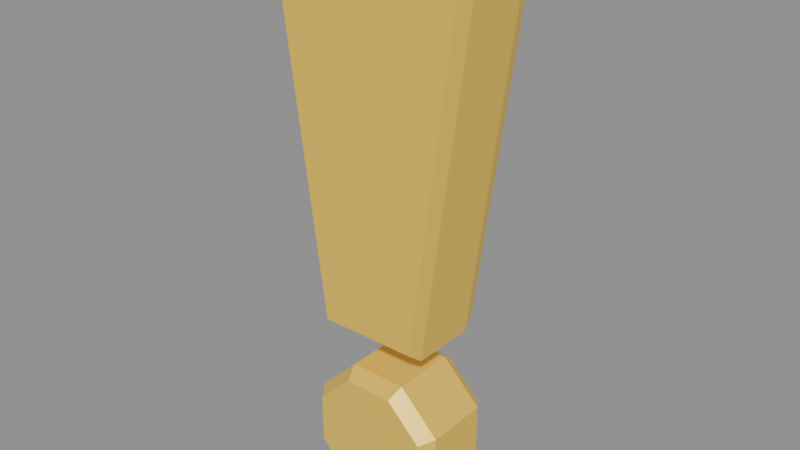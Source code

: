 # Source: TownMissionMarker.blend  (saved by Blender 5.2.45; exported with 4.5.12 LTS)
import bpy
from mathutils import Matrix  # noqa: F401  (used for matrix-valued properties, if any)

bpy.ops.wm.read_factory_settings(use_empty=True)
scene = bpy.context.scene
scene.name = 'TownMissionMarker'

# ---- collections
col_townmissionmarker = bpy.data.collections.new('TownMissionMarker'); scene.collection.children.link(col_townmissionmarker)

# ---- materials (node trees are filled in below, after node groups)
mat_townmissionmarker_gold = bpy.data.materials.new('TownMissionMarker_Gold')
mat_townmissionmarker_gold.diffuse_color = (1.0, 0.66, 0.08, 1.0)

# ---- material node trees
mat_townmissionmarker_gold.use_nodes = True; mat_townmissionmarker_gold.node_tree.nodes.clear()
_N = mat_townmissionmarker_gold.node_tree.nodes; _L = mat_townmissionmarker_gold.node_tree.links
n0 = _N.new('ShaderNodeBsdfPrincipled'); n0.name = 'Principled BSDF'; n0.location = (-200, 100)
n0.inputs[0].default_value = (1.0, 0.66, 0.08, 1.0)
n0.inputs[1].default_value = 0.15
n0.inputs[2].default_value = 0.38
n0.inputs[10].default_value = 0.005
n1 = _N.new('ShaderNodeOutputMaterial'); n1.name = 'Material Output'; n1.location = (200, 100)
_L.new(n0.outputs[0], n1.inputs[0])
n1.is_active_output = True

# ---- meshes
me_townmissionmarker_mesh = bpy.data.meshes.new('TownMissionMarker_Mesh')
me_townmissionmarker_mesh.from_pydata([(-0.06795, -0.065, 0.2705), (0.06795, -0.065, 0.2705), (0.1374, -0.065, 0.7859), (-0.1374, -0.065, 0.7859), (-0.072, -0.045, 0.255), (0.072, -0.045, 0.255), (0.145, -0.045, 0.8), (-0.145, -0.045, 0.8), (-0.072, 0.045, 0.255), (0.072, 0.045, 0.255), (0.145, 0.045, 0.8), (-0.145, 0.045, 0.8), (-0.06795, 0.065, 0.2705), (0.06795, 0.065, 0.2705), (0.1374, 0.065, 0.7859), (-0.1374, 0.065, 0.7859), (0.08315, -0.065, 0.1394), (0.03444, -0.065, 0.1881), (-0.03444, -0.065, 0.1881), (-0.08315, -0.065, 0.1394), (-0.08315, -0.065, 0.07056), (-0.03444, -0.065, 0.02185), (0.03444, -0.065, 0.02185), (0.08315, -0.065, 0.07056), (0.09701, -0.045, 0.1452), (0.04018, -0.045, 0.202), (-0.04018, -0.045, 0.202), (-0.09701, -0.045, 0.1452), (-0.09701, -0.045, 0.06482), (-0.04018, -0.045, 0.007993), (0.04018, -0.045, 0.007993), (0.09701, -0.045, 0.06482), (0.09701, 0.045, 0.1452), (0.04018, 0.045, 0.202), (-0.04018, 0.045, 0.202), (-0.09701, 0.045, 0.1452), (-0.09701, 0.045, 0.06482), (-0.04018, 0.045, 0.007993), (0.04018, 0.045, 0.007993), (0.09701, 0.045, 0.06482), (0.08315, 0.065, 0.1394), (0.03444, 0.065, 0.1881), (-0.03444, 0.065, 0.1881), (-0.08315, 0.065, 0.1394), (-0.08315, 0.065, 0.07056), (-0.03444, 0.065, 0.02185), (0.03444, 0.065, 0.02185), (0.08315, 0.065, 0.07056)], [], [(3, 0, 1, 2), (0, 4, 5, 1), (1, 5, 6, 2), (2, 6, 7, 3), (3, 7, 4, 0), (4, 8, 9, 5), (5, 9, 10, 6), (6, 10, 11, 7), (7, 11, 8, 4), (8, 12, 13, 9), (9, 13, 14, 10), (10, 14, 15, 11), (11, 15, 12, 8), (12, 15, 14, 13), (23, 16, 17, 18, 19, 20, 21, 22), (16, 24, 25, 17), (17, 25, 26, 18), (18, 26, 27, 19), (19, 27, 28, 20), (20, 28, 29, 21), (21, 29, 30, 22), (22, 30, 31, 23), (23, 31, 24, 16), (24, 32, 33, 25), (25, 33, 34, 26), (26, 34, 35, 27), (27, 35, 36, 28), (28, 36, 37, 29), (29, 37, 38, 30), (30, 38, 39, 31), (31, 39, 32, 24), (32, 40, 41, 33), (33, 41, 42, 34), (34, 42, 43, 35), (35, 43, 44, 36), (36, 44, 45, 37), (37, 45, 46, 38), (38, 46, 47, 39), (39, 47, 40, 32), (40, 47, 46, 45, 44, 43, 42, 41)])
_uv = me_townmissionmarker_mesh.uv_layers.new(name='MarkerUV')
_uv.uv.foreach_set('vector', [0.0419, 0.9824, 0.2735, 0.3381, 0.7265, 0.3381, 0.9581, 0.9824, 0.2735, 0.3381, 0.26, 0.3187, 0.74, 0.3187, 0.7265, 0.3381, 0.7265, 0.3381, 0.74, 0.3187, 0.9833, 1.0, 0.9581, 0.9824, 0.9581, 0.9824, 0.9833, 1.0, 0.01667, 1.0, 0.0419, 0.9824, 0.0419, 0.9824, 0.01667, 1.0, 0.26, 0.3187, 0.2735, 0.3381, 0.26, 0.3187, 0.26, 0.3187, 0.74, 0.3187, 0.74, 0.3187, 0.74, 0.3187, 0.74, 0.3187, 0.9833, 1.0, 0.9833, 1.0, 0.9833, 1.0, 0.9833, 1.0, 0.01667, 1.0, 0.01667, 1.0, 0.01667, 1.0, 0.01667, 1.0, 0.26, 0.3187, 0.26, 0.3187, 0.26, 0.3187, 0.2735, 0.3381, 0.7265, 0.3381, 0.74, 0.3187, 0.74, 0.3187, 0.7265, 0.3381, 0.9581, 0.9824, 0.9833, 1.0, 0.9833, 1.0, 0.9581, 0.9824, 0.0419, 0.9824, 0.01667, 1.0, 0.01667, 1.0, 0.0419, 0.9824, 0.2735, 0.3381, 0.26, 0.3187, 0.2735, 0.3381, 0.0419, 0.9824, 0.9581, 0.9824, 0.7265, 0.3381, 0.7772, 0.0882, 0.7772, 0.1743, 0.6148, 0.2352, 0.3852, 0.2352, 0.2228, 0.1743, 0.2228, 0.0882, 0.3852, 0.02731, 0.6148, 0.02731, 0.7772, 0.1743, 0.8234, 0.1815, 0.6339, 0.2525, 0.6148, 0.2352, 0.6148, 0.2352, 0.6339, 0.2525, 0.3661, 0.2525, 0.3852, 0.2352, 0.3852, 0.2352, 0.3661, 0.2525, 0.1766, 0.1815, 0.2228, 0.1743, 0.2228, 0.1743, 0.1766, 0.1815, 0.1766, 0.08102, 0.2228, 0.0882, 0.2228, 0.0882, 0.1766, 0.08102, 0.3661, 0.009991, 0.3852, 0.02731, 0.3852, 0.02731, 0.3661, 0.009991, 0.6339, 0.009991, 0.6148, 0.02731, 0.6148, 0.02731, 0.6339, 0.009991, 0.8234, 0.08102, 0.7772, 0.0882, 0.7772, 0.0882, 0.8234, 0.08102, 0.8234, 0.1815, 0.7772, 0.1743, 0.8234, 0.1815, 0.8234, 0.1815, 0.6339, 0.2525, 0.6339, 0.2525, 0.6339, 0.2525, 0.6339, 0.2525, 0.3661, 0.2525, 0.3661, 0.2525, 0.3661, 0.2525, 0.3661, 0.2525, 0.1766, 0.1815, 0.1766, 0.1815, 0.1766, 0.1815, 0.1766, 0.1815, 0.1766, 0.08102, 0.1766, 0.08102, 0.1766, 0.08102, 0.1766, 0.08102, 0.3661, 0.009991, 0.3661, 0.009991, 0.3661, 0.009991, 0.3661, 0.009991, 0.6339, 0.009991, 0.6339, 0.009991, 0.6339, 0.009991, 0.6339, 0.009991, 0.8234, 0.08102, 0.8234, 0.08102, 0.8234, 0.08102, 0.8234, 0.08102, 0.8234, 0.1815, 0.8234, 0.1815, 0.8234, 0.1815, 0.7772, 0.1743, 0.6148, 0.2352, 0.6339, 0.2525, 0.6339, 0.2525, 0.6148, 0.2352, 0.3852, 0.2352, 0.3661, 0.2525, 0.3661, 0.2525, 0.3852, 0.2352, 0.2228, 0.1743, 0.1766, 0.1815, 0.1766, 0.1815, 0.2228, 0.1743, 0.2228, 0.0882, 0.1766, 0.08102, 0.1766, 0.08102, 0.2228, 0.0882, 0.3852, 0.02731, 0.3661, 0.009991, 0.3661, 0.009991, 0.3852, 0.02731, 0.6148, 0.02731, 0.6339, 0.009991, 0.6339, 0.009991, 0.6148, 0.02731, 0.7772, 0.0882, 0.8234, 0.08102, 0.8234, 0.08102, 0.7772, 0.0882, 0.7772, 0.1743, 0.8234, 0.1815, 0.7772, 0.1743, 0.7772, 0.0882, 0.6148, 0.02731, 0.3852, 0.02731, 0.2228, 0.0882, 0.2228, 0.1743, 0.3852, 0.2352, 0.6148, 0.2352])
me_townmissionmarker_mesh.materials.append(mat_townmissionmarker_gold)
me_townmissionmarker_mesh.update()

# ---- objects
ob_townmissionmarker = bpy.data.objects.new('TownMissionMarker', me_townmissionmarker_mesh)

# ---- transforms, parenting, visibility, modifiers, constraints
ob_townmissionmarker.location = (0.0, 0.0, 0.0)

# ---- collection membership
col_townmissionmarker.objects.link(ob_townmissionmarker)

# ---- scene / render settings (as saved in the file)
scene.frame_start = 1; scene.frame_end = 250; scene.frame_set(1)
scene.render.engine = 'BLENDER_EEVEE_NEXT'
scene.render.image_settings.exr_codec = 'NONE'
scene.render.use_bake_clear = False
scene.render.bake_margin = 0
scene.render.bake_bias = 0.0
scene.render.bake_samples = 0
scene.render.simplify_subdivision_render = 0
scene.render.simplify_child_particles_render = 0.0
scene.render.compositor_device = 'GPU'
scene.eevee.use_volume_custom_range = False
scene.eevee.gtao_distance = 0.0
scene.eevee.use_fast_gi = False
scene.eevee.fast_gi_thickness_near = 0.1
scene.eevee.fast_gi_thickness_far = 0.0
scene.eevee.ray_tracing_options.screen_trace_thickness = 0.1
bpy.context.view_layer.update()

# ---- added for rendering (the .blend has no active camera and no usable light): camera, sun + grey world if the file has none
cam_auto = bpy.data.cameras.new('AutoCamera')
cam_auto.lens = 50.0
cam_auto.sensor_width = 36.0
cam_auto.clip_end = 1000.0
ob_auto_camera = bpy.data.objects.new('AutoCamera', cam_auto)
scene.collection.objects.link(ob_auto_camera)
ob_auto_camera.location = (0.789578, -0.947494, 1.03566)
ob_auto_camera.rotation_euler = (1.09748, -7.21219e-08, 0.694738)
scene.camera = ob_auto_camera
light_auto_sun = bpy.data.lights.new('AutoSun', 'SUN')
light_auto_sun.energy = 3.0
light_auto_sun.angle = 0.0523599
ob_auto_sun = bpy.data.objects.new('AutoSun', light_auto_sun)
scene.collection.objects.link(ob_auto_sun)
ob_auto_sun.rotation_euler = (0.872665, 0.174533, 0.523599)
if scene.world is None:
    world_auto = bpy.data.worlds.new('AutoWorld')
    world_auto.color = (0.3, 0.3, 0.3)
    scene.world = world_auto
bpy.context.view_layer.update()
